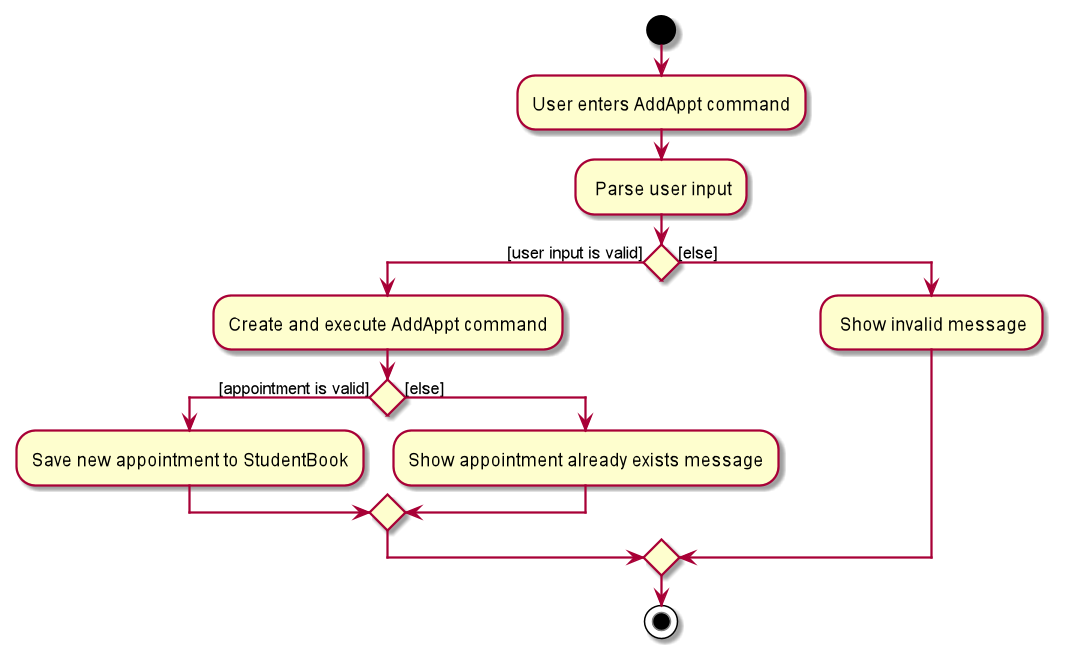

The diagram above was rendered by PlantUML. Its source (embedded in the PNG):
@startuml
start
:User enters AddAppt command;
: Parse user input;

'Since the beta syntax does not support placing the condition outside the
'diamond we place it as the true branch instead.

if () then ([user input is valid])
    :Create and execute AddAppt command;
    if () then ([appointment is valid])
        :Save new appointment to StudentBook;
    else ([else])
        :Show appointment already exists message;
    endif
else ([else])
    : Show invalid message;
endif
stop
@enduml